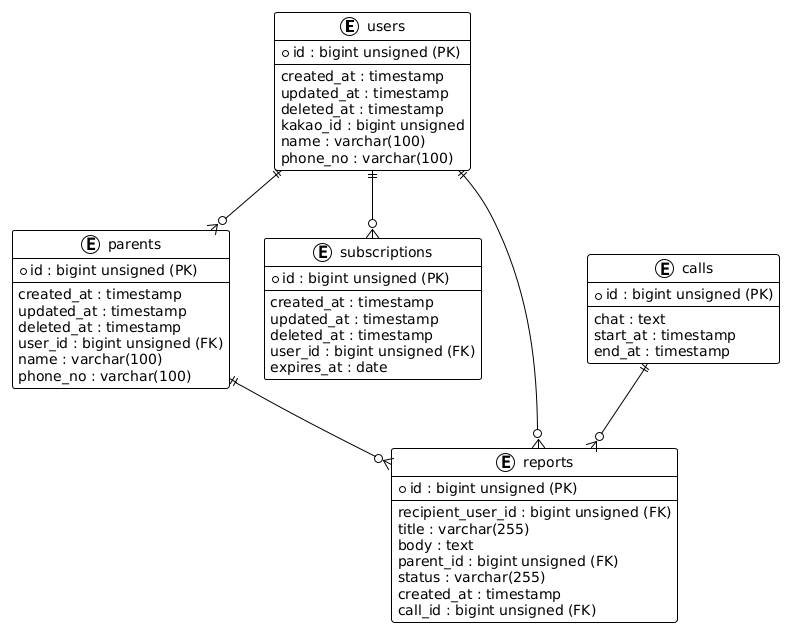

The diagram above was rendered by PlantUML. Its source (embedded in the PNG):
@startuml
!theme plain

entity "users" {
  * id : bigint unsigned (PK)
  --
  created_at : timestamp
  updated_at : timestamp
  deleted_at : timestamp
  kakao_id : bigint unsigned
  name : varchar(100)
  phone_no : varchar(100)
}

entity "parents" {
  * id : bigint unsigned (PK)
  --
  created_at : timestamp
  updated_at : timestamp
  deleted_at : timestamp
  user_id : bigint unsigned (FK)
  name : varchar(100)
  phone_no : varchar(100)
}

entity "subscriptions" {
  * id : bigint unsigned (PK)
  --
  created_at : timestamp
  updated_at : timestamp
  deleted_at : timestamp
  user_id : bigint unsigned (FK)
  expires_at : date
}

entity "calls" {
  * id : bigint unsigned (PK)
  --
  chat : text
  start_at : timestamp
  end_at : timestamp
}

entity "reports" {
  * id : bigint unsigned (PK)
  --
  recipient_user_id : bigint unsigned (FK)
  title : varchar(255)
  body : text
  parent_id : bigint unsigned (FK)
  status : varchar(255)
  created_at : timestamp
  call_id : bigint unsigned (FK)
}

users ||--o{ parents
users ||--o{ subscriptions
users ||--o{ reports
parents ||--o{ reports
calls ||--o{ reports
@enduml